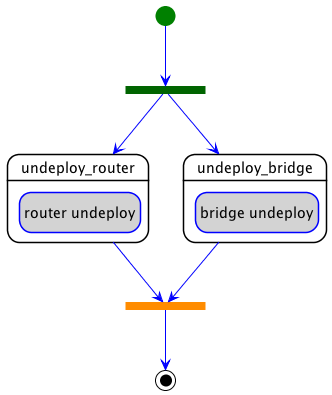

The diagram above was rendered by PlantUML. Its source (embedded in the PNG):
@startuml
hide empty description
skinparam shadowing false
skinparam state {
  ArrowColor blue
  BorderColor blue
  EndColor black
  StartColor green
  BackGroundColor<< step >> white
  BorderColor<< step >> black
  BackGroundColor<< delegate >> lightgrey
  BackGroundColor<< set_state >> white
  BackGroundColor<< call_operation >> lightblue
  BackGroundColor<< inline >> white
}
skinparam ActivityBarColor<<fork>> DarkGreen
skinparam ActivityBarColor<<join>> DarkOrange

state "undeploy_router" as step_parallel_undeploy_undeploy_router << step >> {
  state "router undeploy" as step_parallel_undeploy_undeploy_router_router_undeploy << delegate >>
}
state "undeploy_bridge" as step_parallel_undeploy_undeploy_bridge << step >> {
  state "bridge undeploy" as step_parallel_undeploy_undeploy_bridge_bridge_undeploy << delegate >>
}
state parallel_undeploy_fork <<fork>>
[*] --> parallel_undeploy_fork
parallel_undeploy_fork --> step_parallel_undeploy_undeploy_router
parallel_undeploy_fork --> step_parallel_undeploy_undeploy_bridge
state parallel_undeploy_join <<join>>
parallel_undeploy_join --> [*]
step_parallel_undeploy_undeploy_router --> parallel_undeploy_join
step_parallel_undeploy_undeploy_bridge --> parallel_undeploy_join
@enduml